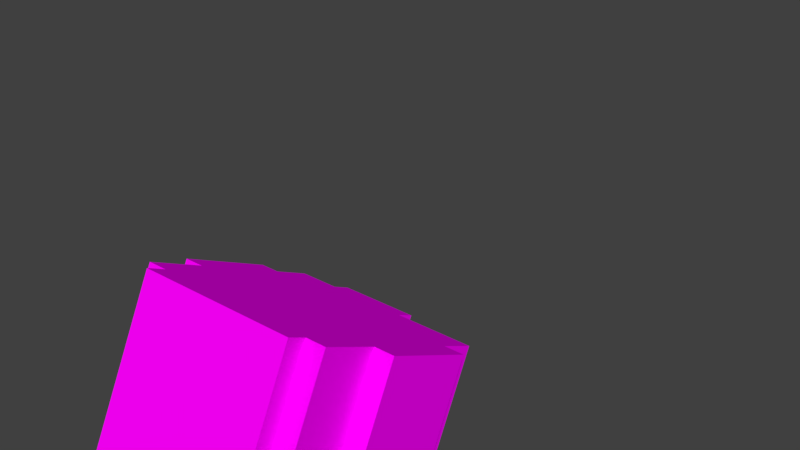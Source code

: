 # Source: head_2.blend  (saved by Blender 2.80.75; exported with 4.5.12 LTS)
import bpy
from mathutils import Matrix  # noqa: F401  (used for matrix-valued properties, if any)

bpy.ops.wm.read_factory_settings(use_empty=True)
scene = bpy.context.scene
scene.name = 'Scene'

# ---- collections
col_collection_1 = bpy.data.collections.new('Collection 1'); scene.collection.children.link(col_collection_1)

# ---- images (referenced by path relative to the original .blend; pixels are not part of the script)
import os
ASSET_DIR = os.environ.get("B2B_ASSET_DIR", "")  # directory of the original .blend (textures are referenced by path, not embedded)
HERE = os.path.dirname(os.path.abspath(__file__))  # packed textures are extracted next to this script under _unpacked/

def load_image(name, relpath, width, height, colorspace="sRGB"):
    """Load a texture the original file referenced (path relative to the .blend, or extracted next to this script)."""
    p = next((c for c in (os.path.join(HERE, relpath), os.path.join(ASSET_DIR, relpath)) if relpath and os.path.exists(c)), "")
    if p:
        img = bpy.data.images.load(p, check_existing=True)
        img.name = name
    else:  # same state as the original file: an image datablock whose file is absent (Cycles renders it pink)
        img = bpy.data.images.new(name, width, height)
        img.source = "FILE"
        img.filepath = "//" + (relpath or name)
    img.colorspace_settings.name = colorspace
    return img
img_avatar_head_2_png_001 = load_image('avatar_head_2.png.001', 'avatar_head_2.png', 1024, 1024, 'sRGB')

# ---- materials (node trees are filled in below, after node groups)
mat_base_head = bpy.data.materials.new('base_head')
mat_base_head.alpha_threshold = 0.0
mat_base_head.roughness = 0.5

# ---- material node trees
mat_base_head.use_nodes = True; mat_base_head.node_tree.nodes.clear()
_N = mat_base_head.node_tree.nodes; _L = mat_base_head.node_tree.links
n0 = _N.new('ShaderNodeOutputMaterial'); n0.name = 'Material Output'; n0.location = (300, 300)
n1 = _N.new('ShaderNodeBsdfPrincipled'); n1.name = 'Principled BSDF'; n1.location = (10, 300)
n1.width = 150
n1.subsurface_method = 'BURLEY'
n1.inputs[2].default_value = 0.0
n1.inputs[3].default_value = 1.45
n1.inputs[9].default_value = (1.0, 1.0, 1.0)
n1.inputs[13].default_value = 0.0
n1.inputs[27].default_value = (0.0, 0.0, 0.0, 1.0)
n1.inputs[28].default_value = 1.0
n2 = _N.new('ShaderNodeTexImage'); n2.name = 'Image Texture'; n2.location = (-180, 300)
n2.width = 140
n2.image = img_avatar_head_2_png_001
_L.new(n1.outputs[0], n0.inputs[0])
_L.new(n2.outputs[0], n1.inputs[0])
n0.is_active_output = True

# ---- world
world_world = bpy.data.worlds.new('World'); scene.world = world_world
world_world.color = (0.05088, 0.05088, 0.05088)
world_world.use_sun_shadow = False
world_world.sun_shadow_jitter_overblur = 0.0
world_world.cycles.sampling_method = 'MANUAL'

# ---- meshes
me_plane = bpy.data.meshes.new('Plane')
me_plane.from_pydata([(-0.4, -1.0, 0.0), (0.4, -1.0, 0.0), (-0.4, 1.0, 0.0), (0.4, 1.0, 0.0), (0.4, -1.0, 0.1), (0.4, 1.0, 0.1), (0.5, -1.0, 0.1), (0.5, 1.0, 0.1), (0.5, -1.0, 0.4), (0.5, 1.0, 0.4), (0.6, -1.0, 0.4), (0.6, 1.0, 0.4), (0.6, -1.0, 0.9), (0.6, 1.0, 0.9), (0.5, -1.0, 0.9), (0.5, 1.0, 0.9), (0.5, -1.0, 1.1), (0.5, 1.0, 1.1), (0.1, -1.0, 1.1), (0.1, 1.0, 1.1), (0.1, -1.0, 1.2), (0.1, 1.0, 1.2), (-0.3, -1.0, 1.2), (-0.3, 1.0, 1.2), (-0.3, -1.0, 1.1), (-0.3, 1.0, 1.1), (-0.5, -1.0, 1.1), (-0.5, 1.0, 1.1), (-0.5, -1.0, 0.9), (-0.5, 1.0, 0.9), (-0.6, -1.0, 0.9), (-0.6, 1.0, 0.9), (-0.6, -1.0, 0.4), (-0.6, 1.0, 0.4), (-0.5, -1.0, 0.4), (-0.5, 1.0, 0.4), (-0.5, -1.0, 0.1), (-0.5, 1.0, 0.1), (-0.4, -1.0, 0.1), (-0.4, 1.0, 0.1)], [], [(0, 2, 3, 1), (3, 5, 4, 1), (5, 7, 6, 4), (7, 9, 8, 6), (9, 11, 10, 8), (11, 13, 12, 10), (13, 15, 14, 12), (15, 17, 16, 14), (17, 19, 18, 16), (19, 21, 20, 18), (21, 23, 22, 20), (23, 25, 24, 22), (25, 27, 26, 24), (27, 29, 28, 26), (29, 31, 30, 28), (31, 33, 32, 30), (33, 35, 34, 32), (35, 37, 36, 34), (37, 39, 38, 36), (2, 0, 38, 39), (18, 20, 22, 24), (14, 16, 26, 28), (10, 12, 30, 32), (6, 8, 34, 36), (0, 1, 4, 38), (21, 19, 25, 23), (17, 15, 29, 27), (13, 11, 33, 31), (9, 7, 37, 35), (2, 39, 5, 3)])
_uv = me_plane.uv_layers.new(name='UVMap')
_uv.uv.foreach_set('vector', [0.0, 4.47e-08, 1.043e-07, 0.5, 0.2, 0.5, 0.2, 0.0, 0.975, 0.0, 0.95, 0.0, 0.95, 0.5, 0.975, 0.5, 0.475, 1.0, 0.5, 1.0, 0.5, 0.5, 0.475, 0.5, 0.725, 0.0, 0.65, 4.47e-08, 0.65, 0.5, 0.725, 0.5, 0.55, 1.0, 0.575, 1.0, 0.575, 0.5, 0.55, 0.5, 0.325, 0.0, 0.2, 4.47e-08, 0.2, 0.5, 0.325, 0.5, 0.525, 0.5, 0.5, 0.5, 0.5, 1.0, 0.525, 1.0, 0.85, 0.0, 0.8, 1.49e-08, 0.8, 0.5, 0.85, 0.5, 0.65, 0.0, 0.55, 0.0, 0.55, 0.5, 0.65, 0.5, 0.15, 0.5, 0.125, 0.5, 0.125, 1.0, 0.15, 1.0, 0.55, 0.0, 0.45, 4.47e-08, 0.45, 0.5, 0.55, 0.5, 0.6, 0.5, 0.575, 0.5, 0.575, 1.0, 0.6, 1.0, 0.9, 0.0, 0.85, 0.0, 0.85, 0.5, 0.9, 0.5, 0.9, 0.5, 0.95, 0.5, 0.95, 0.0, 0.9, 2.98e-08, 0.55, 0.5, 0.525, 0.5, 0.525, 1.0, 0.55, 1.0, 0.325, 0.5, 0.45, 0.5, 0.45, 0.0, 0.325, 0.0, 0.65, 0.5, 0.625, 0.5, 0.625, 1.0, 0.65, 1.0, 0.725, 0.5, 0.8, 0.5, 0.8, 2.98e-08, 0.725, 0.0, 1.0, 0.0, 0.975, 0.0, 0.975, 0.5, 1.0, 0.5, 0.725, 1.0, 0.725, 0.5, 0.7, 0.5, 0.7, 1.0, 0.8, 0.8, 0.825, 0.8, 0.825, 0.7, 0.8, 0.7, 0.7, 0.5, 0.65, 0.5, 0.65, 0.75, 0.7, 0.75, 0.325, 0.8, 0.45, 0.8, 0.45, 0.5, 0.325, 0.5, 0.25, 0.75, 0.325, 0.75, 0.325, 0.5, 0.25, 0.5, 0.8, 0.5, 0.8, 0.7, 0.825, 0.7, 0.825, 0.5, 0.8, 0.7, 0.775, 0.7, 0.775, 0.8, 0.8, 0.8, 0.775, 0.5, 0.725, 0.5, 0.725, 0.75, 0.775, 0.75, 0.125, 0.5, 0.0, 0.5, 1.49e-07, 0.8, 0.125, 0.8, 0.175, 0.75, 0.25, 0.75, 0.25, 0.5, 0.175, 0.5, 0.775, 0.7, 0.8, 0.7, 0.8, 0.5, 0.775, 0.5])
me_plane.materials.append(mat_base_head)
me_plane.use_remesh_preserve_volume = False
me_plane.use_remesh_preserve_attributes = False
me_plane.use_mirror_vertex_groups = False
me_plane.update()
arm_armature = bpy.data.armatures.new('Armature')  # bones are not reproduced

# ---- objects
ob_armature = bpy.data.objects.new('Armature', arm_armature)
ob_head = bpy.data.objects.new('head', me_plane)

# ---- transforms, parenting, visibility, modifiers, constraints
ob_armature.location = (0.0, 0.03115, 0.09335)
ob_armature.rotation_euler = (-0.4631, -0.0, 0.0)
ob_armature.scale = (0.06374, 0.06374, 0.06374)
ob_armature.show_in_front = True
ob_armature.lineart.crease_threshold = 0.0
ob_head.parent = ob_armature
ob_head.matrix_parent_inverse = Matrix(((15.69, 0.0, 0.0, -0.0), (0.0, 2.051, 15.55, -2.599), (0.0, -15.55, 2.051, -0.1098), (0.0, 0.0, 0.0, 1.0)))
ob_head.location = (0.0004422, 0.003822, 0.0958)
ob_head.rotation_euler = (-0.1311, 0.0, 0.0)
ob_head.scale = (0.06423, 0.02569, 0.06423)
ob_head.lineart.crease_threshold = 0.0

# ---- collection membership
col_collection_1.objects.link(ob_armature)
col_collection_1.objects.link(ob_head)

# ---- scene / render settings (as saved in the file)
scene.frame_start = 1; scene.frame_end = 250; scene.frame_set(30)
scene.render.engine = 'CYCLES'
scene.render.resolution_percentage = 50
scene.render.dither_intensity = 0.0
scene.cycles.use_denoising = False
scene.cycles.samples = 128
scene.cycles.sampling_pattern = 'TABULATED_SOBOL'
scene.cycles.use_adaptive_sampling = False
scene.cycles.use_light_tree = False
scene.cycles.blur_glossy = 0.0
scene.cycles.sample_clamp_indirect = 0.0
scene.view_settings.view_transform = 'Standard'
bpy.context.view_layer.update()

# ---- added for rendering (the .blend has no active camera and no usable light): camera, sun
cam_auto = bpy.data.cameras.new('AutoCamera')
cam_auto.lens = 50.0
cam_auto.sensor_width = 36.0
cam_auto.clip_end = 1000.0
ob_auto_camera = bpy.data.objects.new('AutoCamera', cam_auto)
scene.collection.objects.link(ob_auto_camera)
ob_auto_camera.location = (0.185487, -0.170087, 0.290119)
ob_auto_camera.rotation_euler = (1.09748, -7.21219e-08, 0.694738)
scene.camera = ob_auto_camera
light_auto_sun = bpy.data.lights.new('AutoSun', 'SUN')
light_auto_sun.energy = 3.0
light_auto_sun.angle = 0.0523599
ob_auto_sun = bpy.data.objects.new('AutoSun', light_auto_sun)
scene.collection.objects.link(ob_auto_sun)
ob_auto_sun.rotation_euler = (0.872665, 0.174533, 0.523599)
bpy.context.view_layer.update()

